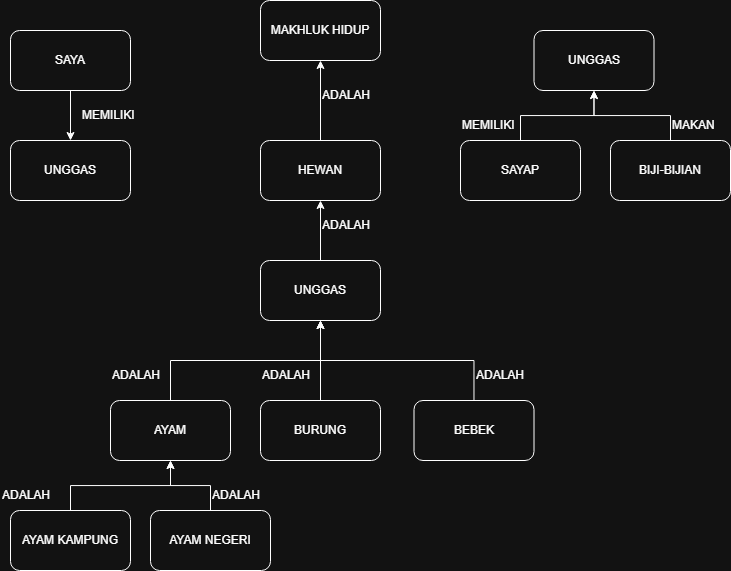

The diagram above was exported from draw.io. Its source (the exported page's mxGraphModel, read from the mxfile embedded in the PNG):
<mxGraphModel dx="2214" dy="1920" grid="1" gridSize="10" guides="1" tooltips="1" connect="1" arrows="1" fold="1" page="1" pageScale="1" pageWidth="827" pageHeight="1169" math="0" shadow="0">
  <root>
    <mxCell id="0" />
    <mxCell id="1" parent="0" />
    <mxCell id="9la6cE-RaN4cyZFHuhU8-20" edge="1" parent="1" source="9la6cE-RaN4cyZFHuhU8-1" style="edgeStyle=orthogonalEdgeStyle;rounded=0;orthogonalLoop=1;jettySize=auto;html=1;entryX=0.5;entryY=1;entryDx=0;entryDy=0;" target="9la6cE-RaN4cyZFHuhU8-6">
      <mxGeometry relative="1" as="geometry" />
    </mxCell>
    <mxCell id="9la6cE-RaN4cyZFHuhU8-1" parent="1" style="rounded=1;whiteSpace=wrap;html=1;" value="UNGGAS" vertex="1">
      <mxGeometry height="60" width="120" x="200" y="220" as="geometry" />
    </mxCell>
    <mxCell id="9la6cE-RaN4cyZFHuhU8-23" edge="1" parent="1" source="9la6cE-RaN4cyZFHuhU8-4" style="edgeStyle=orthogonalEdgeStyle;rounded=0;orthogonalLoop=1;jettySize=auto;html=1;exitX=0.5;exitY=0;exitDx=0;exitDy=0;entryX=0.5;entryY=1;entryDx=0;entryDy=0;" target="9la6cE-RaN4cyZFHuhU8-1">
      <mxGeometry relative="1" as="geometry" />
    </mxCell>
    <mxCell id="9la6cE-RaN4cyZFHuhU8-4" parent="1" style="rounded=1;whiteSpace=wrap;html=1;" value="AYAM" vertex="1">
      <mxGeometry height="60" width="120" x="50" y="360" as="geometry" />
    </mxCell>
    <mxCell id="9la6cE-RaN4cyZFHuhU8-5" parent="1" style="rounded=1;whiteSpace=wrap;html=1;" value="MAKHLUK HIDUP" vertex="1">
      <mxGeometry height="60" width="120" x="200" y="-40" as="geometry" />
    </mxCell>
    <mxCell id="9la6cE-RaN4cyZFHuhU8-19" edge="1" parent="1" source="9la6cE-RaN4cyZFHuhU8-6" style="edgeStyle=orthogonalEdgeStyle;rounded=0;orthogonalLoop=1;jettySize=auto;html=1;entryX=0.5;entryY=1;entryDx=0;entryDy=0;" target="9la6cE-RaN4cyZFHuhU8-5">
      <mxGeometry relative="1" as="geometry" />
    </mxCell>
    <mxCell id="9la6cE-RaN4cyZFHuhU8-6" parent="1" style="rounded=1;whiteSpace=wrap;html=1;" value="HEWAN" vertex="1">
      <mxGeometry height="60" width="120" x="200" y="100" as="geometry" />
    </mxCell>
    <mxCell id="9la6cE-RaN4cyZFHuhU8-36" edge="1" parent="1" source="9la6cE-RaN4cyZFHuhU8-7" style="edgeStyle=orthogonalEdgeStyle;rounded=0;orthogonalLoop=1;jettySize=auto;html=1;entryX=0.5;entryY=1;entryDx=0;entryDy=0;" target="9la6cE-RaN4cyZFHuhU8-34">
      <mxGeometry relative="1" as="geometry" />
    </mxCell>
    <mxCell id="9la6cE-RaN4cyZFHuhU8-7" parent="1" style="rounded=1;whiteSpace=wrap;html=1;" value="SAYAP" vertex="1">
      <mxGeometry height="60" width="120" x="400" y="100" as="geometry" />
    </mxCell>
    <mxCell id="9la6cE-RaN4cyZFHuhU8-27" edge="1" parent="1" source="9la6cE-RaN4cyZFHuhU8-8" style="edgeStyle=orthogonalEdgeStyle;rounded=0;orthogonalLoop=1;jettySize=auto;html=1;entryX=0.5;entryY=1;entryDx=0;entryDy=0;" target="9la6cE-RaN4cyZFHuhU8-1">
      <mxGeometry relative="1" as="geometry">
        <Array as="points">
          <mxPoint x="414" y="320" />
          <mxPoint x="260" y="320" />
        </Array>
      </mxGeometry>
    </mxCell>
    <mxCell id="9la6cE-RaN4cyZFHuhU8-8" parent="1" style="rounded=1;whiteSpace=wrap;html=1;" value="BEBEK" vertex="1">
      <mxGeometry height="60" width="120" x="353.5" y="360" as="geometry" />
    </mxCell>
    <mxCell id="9la6cE-RaN4cyZFHuhU8-25" edge="1" parent="1" source="9la6cE-RaN4cyZFHuhU8-9" style="edgeStyle=orthogonalEdgeStyle;rounded=0;orthogonalLoop=1;jettySize=auto;html=1;">
      <mxGeometry relative="1" as="geometry">
        <mxPoint x="260" y="280" as="targetPoint" />
      </mxGeometry>
    </mxCell>
    <mxCell id="9la6cE-RaN4cyZFHuhU8-9" parent="1" style="rounded=1;whiteSpace=wrap;html=1;" value="BURUNG" vertex="1">
      <mxGeometry height="60" width="120" x="200" y="360" as="geometry" />
    </mxCell>
    <mxCell id="9la6cE-RaN4cyZFHuhU8-33" edge="1" parent="1" source="9la6cE-RaN4cyZFHuhU8-10" style="edgeStyle=orthogonalEdgeStyle;rounded=0;orthogonalLoop=1;jettySize=auto;html=1;entryX=0.5;entryY=1;entryDx=0;entryDy=0;" target="9la6cE-RaN4cyZFHuhU8-4">
      <mxGeometry relative="1" as="geometry" />
    </mxCell>
    <mxCell id="9la6cE-RaN4cyZFHuhU8-10" parent="1" style="rounded=1;whiteSpace=wrap;html=1;" value="AYAM NEGERI" vertex="1">
      <mxGeometry height="60" width="120" x="90" y="470" as="geometry" />
    </mxCell>
    <mxCell id="9la6cE-RaN4cyZFHuhU8-29" edge="1" parent="1" source="9la6cE-RaN4cyZFHuhU8-11" style="edgeStyle=orthogonalEdgeStyle;rounded=0;orthogonalLoop=1;jettySize=auto;html=1;" target="9la6cE-RaN4cyZFHuhU8-4">
      <mxGeometry relative="1" as="geometry" />
    </mxCell>
    <mxCell id="9la6cE-RaN4cyZFHuhU8-11" parent="1" style="rounded=1;whiteSpace=wrap;html=1;" value="AYAM KAMPUNG" vertex="1">
      <mxGeometry height="60" width="120" x="-50" y="470" as="geometry" />
    </mxCell>
    <mxCell id="9la6cE-RaN4cyZFHuhU8-14" parent="1" style="text;html=1;whiteSpace=wrap;strokeColor=none;fillColor=none;align=left;verticalAlign=middle;rounded=0;" value="ADALAH" vertex="1">
      <mxGeometry height="30" width="60" x="260" y="40" as="geometry" />
    </mxCell>
    <mxCell id="9la6cE-RaN4cyZFHuhU8-21" parent="1" style="text;html=1;whiteSpace=wrap;strokeColor=none;fillColor=none;align=left;verticalAlign=middle;rounded=0;" value="ADALAH" vertex="1">
      <mxGeometry height="30" width="60" x="260" y="170" as="geometry" />
    </mxCell>
    <mxCell id="9la6cE-RaN4cyZFHuhU8-24" parent="1" style="text;html=1;whiteSpace=wrap;strokeColor=none;fillColor=none;align=left;verticalAlign=middle;rounded=0;" value="ADALAH" vertex="1">
      <mxGeometry height="30" width="60" x="50" y="320" as="geometry" />
    </mxCell>
    <mxCell id="9la6cE-RaN4cyZFHuhU8-26" parent="1" style="text;html=1;whiteSpace=wrap;strokeColor=none;fillColor=none;align=left;verticalAlign=middle;rounded=0;" value="ADALAH" vertex="1">
      <mxGeometry height="30" width="60" x="200" y="320" as="geometry" />
    </mxCell>
    <mxCell id="9la6cE-RaN4cyZFHuhU8-28" parent="1" style="text;html=1;whiteSpace=wrap;strokeColor=none;fillColor=none;align=left;verticalAlign=middle;rounded=0;" value="ADALAH" vertex="1">
      <mxGeometry height="30" width="60" x="414" y="320" as="geometry" />
    </mxCell>
    <mxCell id="9la6cE-RaN4cyZFHuhU8-30" parent="1" style="text;html=1;whiteSpace=wrap;strokeColor=none;fillColor=none;align=left;verticalAlign=middle;rounded=0;" value="ADALAH" vertex="1">
      <mxGeometry height="30" width="60" x="-60" y="440" as="geometry" />
    </mxCell>
    <mxCell id="9la6cE-RaN4cyZFHuhU8-32" parent="1" style="text;html=1;whiteSpace=wrap;strokeColor=none;fillColor=none;align=left;verticalAlign=middle;rounded=0;" value="ADALAH" vertex="1">
      <mxGeometry height="30" width="60" x="150" y="440" as="geometry" />
    </mxCell>
    <mxCell id="9la6cE-RaN4cyZFHuhU8-34" parent="1" style="rounded=1;whiteSpace=wrap;html=1;" value="UNGGAS" vertex="1">
      <mxGeometry height="60" width="120" x="473.5" y="-10" as="geometry" />
    </mxCell>
    <mxCell id="9la6cE-RaN4cyZFHuhU8-39" edge="1" parent="1" source="9la6cE-RaN4cyZFHuhU8-35" style="edgeStyle=orthogonalEdgeStyle;rounded=0;orthogonalLoop=1;jettySize=auto;html=1;entryX=0.5;entryY=1;entryDx=0;entryDy=0;" target="9la6cE-RaN4cyZFHuhU8-34">
      <mxGeometry relative="1" as="geometry" />
    </mxCell>
    <mxCell id="9la6cE-RaN4cyZFHuhU8-35" parent="1" style="rounded=1;whiteSpace=wrap;html=1;" value="BIJI-BIJIAN" vertex="1">
      <mxGeometry height="60" width="120" x="550" y="100" as="geometry" />
    </mxCell>
    <mxCell id="9la6cE-RaN4cyZFHuhU8-38" parent="1" style="text;html=1;whiteSpace=wrap;strokeColor=none;fillColor=none;align=left;verticalAlign=middle;rounded=0;" value="MEMILIKI" vertex="1">
      <mxGeometry height="30" width="60" x="400" y="70" as="geometry" />
    </mxCell>
    <mxCell id="9la6cE-RaN4cyZFHuhU8-40" parent="1" style="text;html=1;whiteSpace=wrap;strokeColor=none;fillColor=none;align=left;verticalAlign=middle;rounded=0;" value="MAKAN" vertex="1">
      <mxGeometry height="30" width="60" x="610" y="70" as="geometry" />
    </mxCell>
    <mxCell id="9la6cE-RaN4cyZFHuhU8-43" edge="1" parent="1" source="9la6cE-RaN4cyZFHuhU8-41" style="edgeStyle=orthogonalEdgeStyle;rounded=0;orthogonalLoop=1;jettySize=auto;html=1;" target="9la6cE-RaN4cyZFHuhU8-42">
      <mxGeometry relative="1" as="geometry" />
    </mxCell>
    <mxCell id="9la6cE-RaN4cyZFHuhU8-41" parent="1" style="rounded=1;whiteSpace=wrap;html=1;" value="SAYA" vertex="1">
      <mxGeometry height="60" width="120" x="-50" y="-10" as="geometry" />
    </mxCell>
    <mxCell id="9la6cE-RaN4cyZFHuhU8-42" parent="1" style="rounded=1;whiteSpace=wrap;html=1;" value="UNGGAS" vertex="1">
      <mxGeometry height="60" width="120" x="-50" y="100" as="geometry" />
    </mxCell>
    <mxCell id="9la6cE-RaN4cyZFHuhU8-44" parent="1" style="text;html=1;whiteSpace=wrap;strokeColor=none;fillColor=none;align=left;verticalAlign=middle;rounded=0;" value="MEMILIKI" vertex="1">
      <mxGeometry height="30" width="60" x="20" y="60" as="geometry" />
    </mxCell>
  </root>
</mxGraphModel>